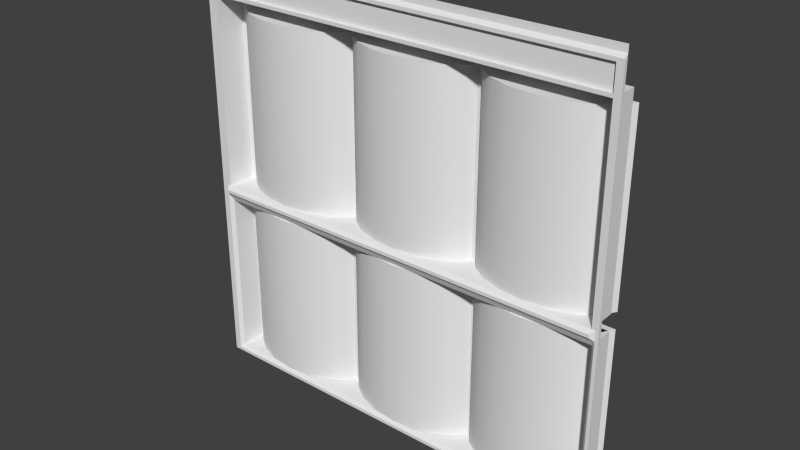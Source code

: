 # Source: maint1_3.blend  (saved by Blender 2.76.0; exported with 4.5.12 LTS)
import bpy
from mathutils import Matrix  # noqa: F401  (used for matrix-valued properties, if any)

bpy.ops.wm.read_factory_settings(use_empty=True)
scene = bpy.context.scene
scene.name = 'Scene'

# ---- collections
col_collection_1 = bpy.data.collections.new('Collection 1'); scene.collection.children.link(col_collection_1)

# ---- materials (node trees are filled in below, after node groups)
mat_maint1_3 = bpy.data.materials.new('maint1_3')
mat_maint1_3.alpha_threshold = 0.0
mat_maint1_3.use_transparent_shadow = False
mat_maint1_3.roughness = 0.5

# ---- material node trees

# ---- world
world_world = bpy.data.worlds.new('World'); scene.world = world_world
world_world.color = (0.05088, 0.05088, 0.05088)
world_world.use_sun_shadow = False
world_world.sun_shadow_jitter_overblur = 0.0
world_world.cycles.sampling_method = 'MANUAL'
world_world.cycles.sample_map_resolution = 256

# ---- meshes
me_maint1_3 = bpy.data.meshes.new('maint1_3')
me_maint1_3.from_pydata([(1.28, 1.28, -1.28), (-1.28, 1.28, 1.28), (1.28, 1.28, 1.28), (1.24, 1.28, 1.28), (-1.28, 1.28, -0.16), (1.28, 1.28, -0.16), (1.28, 1.28, -0.1002), (1.24, 1.28, -0.1002), (-1.28, 1.28, -0.1002), (-1.28, 1.28, -0.1201), (-1.28, 1.28, -0.1401), (1.28, 1.28, -0.1401), (1.28, 1.28, -0.1201), (1.26, 1.28, -1.28), (1.26, 1.28, 1.28), (-1.28, 1.28, -0.1998), (1.28, 1.28, -0.1998), (1.24, 1.28, -0.1998), (1.28, 1.28, 1.2), (-1.28, 1.28, 1.2), (1.28, 1.28, 1.22), (1.28, 1.28, 1.24), (1.24, 1.28, 1.04), (1.26, 1.28, 1.24), (1.28, 1.28, 1.04), (-1.28, 1.28, 1.04), (-1.28, 1.28, 1.22), (-1.22, 1.28, 1.28), (-1.22, 1.28, -0.1002), (-1.22, 1.28, 1.24), (-1.22, 1.28, 1.04), (1.28, 1.28, 1.06), (-1.28, 1.28, 1.06), (-1.24, 1.28, 1.28), (-1.28, 1.28, -1.26), (-1.28, 1.28, -1.24), (-1.22, 1.28, -1.22), (1.24, 1.28, -1.22), (1.28, 1.28, -1.22), (-1.24, 1.28, -1.28), (-1.28, 1.28, -1.22), (1.28, 1.28, -1.26), (1.28, 1.28, -1.24), (1.24, 1.44, -0.1002), (1.24, 1.44, 1.04), (1.24, 1.44, -1.22), (-1.22, 1.44, -1.22), (1.24, 1.44, -0.1998), (-1.22, 1.44, -0.1002), (-1.22, 1.44, -0.1998), (-1.22, 1.44, 1.04), (-1.28, 1.26, -1.26), (-1.28, 1.28, -1.28), (1.26, 1.26, -0.1002), (1.26, 1.26, 1.04), (-1.28, 1.26, -1.22), (-1.28, 1.26, -1.24), (-1.22, 1.28, -1.28), (1.24, 1.28, -1.28), (1.24, 1.26, -0.1002), (1.24, 1.26, 1.04), (-1.28, 1.26, -0.1401), (-1.28, 1.26, -0.16), (1.28, 1.26, -0.1998), (1.28, 1.26, -0.16), (1.24, 1.26, -0.16), (1.26, 1.26, -1.22), (1.26, 1.26, -0.16), (1.28, 1.26, -0.1201), (1.28, 1.26, -0.1002), (1.24, 1.24, -0.1201), (-1.28, 1.26, 1.04), (-1.28, 1.26, -0.1002), (1.28, 1.26, -1.22), (-1.28, 1.26, -0.1201), (1.28, 1.26, -0.1401), (1.24, 1.24, -0.1401), (1.26, 1.26, -0.1401), (1.26, 1.26, -0.1201), (-1.24, 1.26, -1.22), (1.26, 1.26, -0.1998), (1.28, 1.26, 1.04), (-1.28, 1.26, -0.1998), (1.28, 1.26, 1.06), (1.28, 1.26, 1.2), (1.24, 1.26, 1.06), (1.24, 1.26, 1.2), (-1.28, 1.26, 1.22), (-1.28, 1.26, 1.2), (1.26, 1.26, 1.06), (1.26, 1.26, 1.2), (-1.24, 1.26, -1.24), (1.28, 1.26, 1.22), (1.24, 1.26, 1.22), (1.24, 1.28, 1.24), (1.26, 1.26, 1.22), (-1.28, 1.26, 1.06), (-1.28, 1.28, 1.24), (-1.22, 1.26, -1.24), (1.26, 1.26, -1.24), (1.24, 1.26, -1.24), (-1.22, 1.26, -0.16), (-1.22, 1.26, -0.1002), (-1.22, 1.24, -0.1401), (-1.22, 1.24, -0.1201), (-1.22, 1.28, -0.1998), (-1.22, 1.26, 1.2), (-1.22, 1.26, 1.22), (-1.22, 1.26, 1.04), (-1.22, 1.26, 1.06), (-1.24, 1.26, -0.16), (-1.24, 1.26, -0.1002), (-1.24, 1.26, -0.1401), (-1.24, 1.26, -0.1201), (-1.24, 1.26, -0.1998), (-1.24, 1.26, 1.2), (-1.24, 1.26, 1.22), (-1.24, 1.28, 1.24), (-1.24, 1.26, 1.04), (1.28, 1.26, -1.24), (-1.24, 1.26, 1.06), (1.28, 1.26, -1.26), (1.24, 1.26, -1.26), (1.26, 1.26, -1.26), (-1.22, 1.26, -1.26), (-1.24, 1.26, -1.26), (1.24, 1.28, 1.06), (1.24, 1.28, 1.2), (-1.22, 1.28, 1.2), (-1.22, 1.28, 1.06), (0.4226, 1.475, 0.9623), (0.4226, 1.475, -0.1014), (0.4727, 1.393, 0.9623), (0.4727, 1.393, -0.1014), (0.5668, 1.327, 0.9623), (0.5668, 1.327, -0.1014), (0.6935, 1.283, 0.9623), (0.6935, 1.283, -0.1014), (0.8376, 1.268, 0.9623), (0.8376, 1.268, -0.1014), (0.4353, 1.475, -0.1014), (0.4353, 1.475, 0.9623), (0.3853, 1.393, -0.1014), (0.3853, 1.393, 0.9623), (0.2912, 1.327, -0.1014), (0.2912, 1.327, 0.9623), (0.1645, 1.283, -0.1014), (0.1645, 1.283, 0.9623), (0.02034, 1.268, -0.1014), (0.02034, 1.268, 0.9623), (-0.1238, 1.283, -0.1014), (-0.1238, 1.283, 0.9623), (-0.2505, 1.327, -0.1014), (-0.2505, 1.327, 0.9623), (-0.3446, 1.393, -0.1014), (-0.3446, 1.393, 0.9623), (-0.3947, 1.475, -0.1014), (-0.3947, 1.475, 0.9623), (0.9818, 1.283, 0.9623), (0.9818, 1.283, -0.1014), (1.109, 1.327, 0.9623), (1.109, 1.327, -0.1014), (1.203, 1.393, 0.9623), (1.203, 1.393, -0.1014), (1.253, 1.475, 0.9623), (1.253, 1.475, -0.1014), (-1.19, 1.475, 0.9623), (-1.19, 1.475, -0.1014), (-1.139, 1.393, 0.9623), (-1.139, 1.393, -0.1014), (-1.045, 1.327, 0.9623), (-1.045, 1.327, -0.1014), (-0.9187, 1.283, 0.9623), (-0.9187, 1.283, -0.1014), (-0.7745, 1.268, 0.9623), (-0.7745, 1.268, -0.1014), (-0.6304, 1.283, 0.9623), (-0.6304, 1.283, -0.1014), (-0.5036, 1.327, 0.9623), (-0.5036, 1.327, -0.1014), (-0.4096, 1.393, 0.9623), (-0.4096, 1.393, -0.1014), (-0.3595, 1.475, 0.9623), (-0.3595, 1.475, -0.1014), (0.4226, 1.475, -0.1998), (0.4226, 1.475, -1.217), (0.4727, 1.393, -0.1998), (0.4727, 1.393, -1.217), (0.5668, 1.327, -0.1998), (0.5668, 1.327, -1.217), (0.6935, 1.283, -0.1998), (0.6935, 1.283, -1.217), (0.8376, 1.268, -0.1998), (0.8376, 1.268, -1.217), (0.4443, 1.475, -1.217), (0.4443, 1.475, -0.1998), (0.3931, 1.393, -1.217), (0.3931, 1.393, -0.1998), (0.297, 1.327, -1.217), (0.297, 1.327, -0.1998), (0.1676, 1.283, -1.217), (0.1676, 1.283, -0.1998), (0.02034, 1.268, -1.217), (0.02034, 1.268, -0.1998), (-0.1269, 1.283, -1.217), (-0.1269, 1.283, -0.1998), (-0.2564, 1.327, -1.217), (-0.2564, 1.327, -0.1998), (-0.3525, 1.393, -1.217), (-0.3525, 1.393, -0.1998), (-0.4036, 1.475, -1.217), (-0.4036, 1.475, -0.1998), (0.9818, 1.283, -0.1998), (0.9818, 1.283, -1.217), (1.109, 1.327, -0.1998), (1.109, 1.327, -1.217), (1.203, 1.393, -0.1998), (1.203, 1.393, -1.217), (1.253, 1.475, -0.1998), (1.253, 1.475, -1.217), (-1.221, 1.475, -0.1998), (-1.221, 1.475, -1.217), (-1.171, 1.393, -0.1998), (-1.171, 1.393, -1.217), (-1.077, 1.327, -0.1998), (-1.077, 1.327, -1.217), (-0.9498, 1.283, -0.1998), (-0.9498, 1.283, -1.217), (-0.8057, 1.268, -0.1998), (-0.8057, 1.268, -1.217), (-0.6616, 1.283, -0.1998), (-0.6616, 1.283, -1.217), (-0.5348, 1.327, -0.1998), (-0.5348, 1.327, -1.217), (-0.4408, 1.393, -0.1998), (-0.4408, 1.393, -1.217), (-0.3907, 1.475, -0.1998), (-0.3907, 1.475, -1.217), (1.24, 1.28, -1.22), (1.24, 1.28, -1.22), (1.24, 1.28, -1.22), (-1.22, 1.28, -1.22), (-1.22, 1.28, -1.22), (-1.22, 1.28, -1.22), (1.24, 1.28, -0.1998), (1.24, 1.28, -0.1998), (1.24, 1.28, -0.1998), (1.28, 1.28, 1.24), (1.28, 1.28, 1.24), (1.26, 1.28, 1.24), (1.28, 1.26, 1.22), (1.28, 1.26, 1.22), (-1.22, 1.28, 1.24), (-1.24, 1.28, 1.24), (1.24, 1.28, 1.24), (1.24, 1.28, -0.1002), (1.24, 1.26, -0.1002), (1.24, 1.26, -0.1002), (1.24, 1.26, -0.1002), (-1.22, 1.26, -0.1002), (-1.22, 1.26, -0.1002), (-1.22, 1.26, -0.1002), (-1.22, 1.28, -0.1002), (-1.22, 1.26, 1.04), (-1.22, 1.26, 1.04), (-1.22, 1.28, 1.04), (1.24, 1.28, 1.04), (1.24, 1.26, 1.04), (1.24, 1.26, 1.04), (1.24, 1.44, -0.1002), (1.24, 1.44, -0.1002), (1.24, 1.44, 1.04), (1.24, 1.44, 1.04), (1.24, 1.44, -1.22), (1.24, 1.44, -1.22), (-1.22, 1.44, -1.22), (-1.22, 1.44, -1.22), (1.24, 1.44, -0.1998), (1.24, 1.44, -0.1998), (-1.22, 1.44, -0.1002), (-1.22, 1.44, -0.1002), (-1.22, 1.44, -0.1998), (-1.22, 1.44, -0.1998), (-1.22, 1.44, 1.04), (-1.22, 1.44, 1.04), (-1.28, 1.26, -1.26), (-1.28, 1.26, -1.26), (-1.28, 1.28, -1.28), (-1.28, 1.26, -1.22), (-1.28, 1.26, -1.24), (-1.28, 1.26, -0.1401), (-1.28, 1.26, -0.16), (1.28, 1.26, -0.1998), (1.28, 1.26, -0.16), (1.28, 1.26, -0.1201), (1.28, 1.26, -0.1002), (-1.28, 1.26, 1.04), (-1.28, 1.26, -0.1002), (1.26, 1.26, -0.1002), (1.26, 1.26, -0.1002), (-1.28, 1.26, -0.1201), (1.28, 1.26, -0.1401), (1.24, 1.24, -0.1401), (1.24, 1.24, -0.1401), (1.24, 1.24, -0.1201), (1.24, 1.24, -0.1201), (1.26, 1.26, -0.1401), (1.26, 1.26, -0.1201), (1.26, 1.26, -0.16), (1.26, 1.26, -0.16), (1.26, 1.26, -0.16), (1.26, 1.26, -0.1998), (1.28, 1.26, 1.04), (-1.28, 1.26, -0.1998), (1.28, 1.26, -1.22), (1.26, 1.26, -1.22), (1.28, 1.26, 1.06), (1.28, 1.26, 1.2), (1.24, 1.26, 1.06), (1.24, 1.26, 1.06), (1.24, 1.26, 1.2), (1.24, 1.26, 1.2), (-1.28, 1.26, 1.22), (-1.28, 1.26, 1.22), (-1.28, 1.26, 1.2), (-1.24, 1.26, -1.24), (-1.24, 1.26, -1.24), (-1.24, 1.26, -1.22), (-1.28, 1.26, 1.06), (-1.28, 1.28, 1.24), (-1.28, 1.28, 1.24), (1.26, 1.26, 1.22), (1.24, 1.26, 1.22), (1.28, 1.28, -1.28), (1.28, 1.26, -1.26), (1.28, 1.26, -1.26), (-1.22, 1.28, -0.1998), (-1.22, 1.28, -0.1998), (-1.22, 1.28, -0.1998), (-1.24, 1.26, -0.16), (-1.24, 1.26, -0.16), (-1.24, 1.26, -0.16), (1.26, 1.26, -1.24), (1.26, 1.26, -1.24), (-1.22, 1.24, -0.1401), (-1.22, 1.24, -0.1401), (-1.22, 1.24, -0.1201), (-1.22, 1.24, -0.1201), (-1.22, 1.26, 1.2), (-1.22, 1.26, 1.2), (-1.22, 1.26, 1.22), (-1.22, 1.26, 1.06), (-1.22, 1.26, 1.06), (-1.24, 1.26, -0.1002), (-1.24, 1.26, -0.1002), (-1.24, 1.26, 1.22), (1.28, 1.26, -1.24), (-1.24, 1.26, -0.1998), (-1.24, 1.26, -0.1201), (-1.24, 1.26, -0.1401), (-1.24, 1.26, -1.26), (-1.22, 1.26, -1.26), (-1.22, 1.26, -1.24), (1.24, 1.26, -1.26), (1.24, 1.26, -1.24), (1.26, 1.26, -1.26), (1.24, 1.28, 1.06), (1.24, 1.28, 1.06), (1.24, 1.28, 1.2), (1.24, 1.28, 1.2), (-1.22, 1.28, 1.2), (-1.22, 1.28, 1.2), (-1.22, 1.28, 1.06), (-1.22, 1.28, 1.06), (-1.19, 1.475, 0.9623), (-1.139, 1.393, 0.9623), (0.4226, 1.475, 0.9623), (0.4727, 1.393, 0.9623), (0.4727, 1.393, -0.1014), (0.4226, 1.475, -0.1014), (0.5668, 1.327, 0.9623), (0.5668, 1.327, -0.1014), (0.6935, 1.283, 0.9623), (0.6935, 1.283, -0.1014), (0.8376, 1.268, 0.9623), (0.8376, 1.268, -0.1014), (0.4353, 1.475, -0.1014), (0.3853, 1.393, -0.1014), (0.3853, 1.393, 0.9623), (0.4353, 1.475, 0.9623), (0.2912, 1.327, -0.1014), (0.2912, 1.327, 0.9623), (0.1645, 1.283, -0.1014), (0.1645, 1.283, 0.9623), (0.02034, 1.268, -0.1014), (0.02034, 1.268, 0.9623), (-0.1238, 1.283, -0.1014), (-0.1238, 1.283, 0.9623), (-0.2505, 1.327, -0.1014), (-0.2505, 1.327, 0.9623), (-0.3446, 1.393, -0.1014), (-0.3446, 1.393, 0.9623), (-0.3947, 1.475, -0.1014), (-0.3947, 1.475, 0.9623), (0.9818, 1.283, 0.9623), (1.109, 1.327, 0.9623), (0.9818, 1.283, -0.1014), (1.109, 1.327, -0.1014), (1.203, 1.393, 0.9623), (1.203, 1.393, -0.1014), (1.253, 1.475, 0.9623), (1.253, 1.475, -0.1014), (-1.139, 1.393, -0.1014), (-1.19, 1.475, -0.1014), (-1.045, 1.327, 0.9623), (-1.045, 1.327, -0.1014), (-0.9187, 1.283, 0.9623), (-0.9187, 1.283, -0.1014), (-0.7745, 1.268, 0.9623), (-0.7745, 1.268, -0.1014), (-0.6304, 1.283, 0.9623), (-0.5036, 1.327, 0.9623), (-0.6304, 1.283, -0.1014), (-0.5036, 1.327, -0.1014), (-0.4096, 1.393, 0.9623), (-0.4096, 1.393, -0.1014), (-0.3595, 1.475, 0.9623), (-0.3595, 1.475, -0.1014), (-1.221, 1.475, -0.1998), (-1.171, 1.393, -0.1998), (0.4226, 1.475, -0.1998), (0.4727, 1.393, -0.1998), (0.4727, 1.393, -1.217), (0.4226, 1.475, -1.217), (0.5668, 1.327, -0.1998), (0.5668, 1.327, -1.217), (0.6935, 1.283, -0.1998), (0.6935, 1.283, -1.217), (0.8376, 1.268, -0.1998), (0.8376, 1.268, -1.217), (0.4443, 1.475, -1.217), (0.3931, 1.393, -1.217), (0.3931, 1.393, -0.1998), (0.4443, 1.475, -0.1998), (0.297, 1.327, -1.217), (0.297, 1.327, -0.1998), (0.1676, 1.283, -1.217), (0.1676, 1.283, -0.1998), (0.02034, 1.268, -1.217), (0.02034, 1.268, -0.1998), (-0.1269, 1.283, -1.217), (-0.1269, 1.283, -0.1998), (-0.2564, 1.327, -1.217), (-0.2564, 1.327, -0.1998), (-0.3525, 1.393, -1.217), (-0.3525, 1.393, -0.1998), (-0.4036, 1.475, -1.217), (-0.4036, 1.475, -0.1998), (0.9818, 1.283, -0.1998), (1.109, 1.327, -0.1998), (0.9818, 1.283, -1.217), (1.109, 1.327, -1.217), (1.203, 1.393, -0.1998), (1.203, 1.393, -1.217), (1.253, 1.475, -0.1998), (1.253, 1.475, -1.217), (-1.171, 1.393, -1.217), (-1.221, 1.475, -1.217), (-1.077, 1.327, -0.1998), (-1.077, 1.327, -1.217), (-0.9498, 1.283, -0.1998), (-0.9498, 1.283, -1.217), (-0.8057, 1.268, -0.1998), (-0.8057, 1.268, -1.217), (-0.6616, 1.283, -0.1998), (-0.5348, 1.327, -0.1998), (-0.6616, 1.283, -1.217), (-0.5348, 1.327, -1.217), (-0.4408, 1.393, -0.1998), (-0.4408, 1.393, -1.217), (-0.3907, 1.475, -0.1998), (-0.3907, 1.475, -1.217)], [], [(249, 248, 2, 14), (252, 254, 3, 27), (241, 238, 273, 275), (245, 338, 281, 278), (34, 287, 285), (357, 336, 339), (105, 36, 276, 282), (254, 249, 14, 3), (35, 34, 285, 289), (20, 247, 250), (38, 16, 292, 314), (253, 252, 27, 33), (12, 6, 295, 294), (327, 325, 243), (18, 20, 250, 317), (364, 343, 240), (4, 15, 313, 291), (6, 24, 312, 295), (329, 26, 322), (7, 262, 259, 256), (0, 41, 334), (16, 5, 293, 292), (65, 17, 308), (32, 25, 296, 328), (10, 4, 291, 290), (26, 19, 324, 322), (330, 253, 33, 1), (11, 12, 294, 301), (41, 42, 356, 334), (266, 255, 257, 267), (5, 11, 301, 293), (15, 40, 288, 313), (31, 18, 317, 316), (9, 10, 290, 300), (8, 9, 300, 297), (28, 30, 263, 260), (19, 32, 328, 324), (40, 35, 289, 288), (265, 22, 60, 264), (42, 38, 314, 356), (46, 274, 277, 49), (279, 269, 271, 283), (262, 7, 270, 280), (22, 265, 284, 272), (25, 8, 297, 296), (24, 31, 316, 312), (30, 28, 48, 50), (239, 244, 47, 45), (255, 266, 44, 43), (298, 69, 81, 54), (337, 17, 65, 101), (80, 63, 64, 309), (346, 304, 258, 261), (78, 68, 69, 298), (309, 64, 75, 77), (77, 75, 68, 78), (101, 65, 302, 344), (345, 303, 305, 347), (76, 306, 307, 70), (310, 306, 76), (70, 307, 299), (246, 311, 67), (37, 66, 311, 246), (315, 73, 63, 80), (318, 89, 90, 320), (89, 83, 84, 90), (320, 90, 95, 332), (93, 331, 23, 94), (353, 102, 108, 118), (348, 320, 332, 107), (350, 93, 94, 29), (59, 298, 54, 268), (90, 84, 251, 95), (331, 92, 21, 23), (355, 350, 29, 117), (115, 348, 107, 116), (120, 351, 348, 115), (327, 243, 336, 357), (359, 103, 104, 358), (340, 101, 344), (346, 261, 354), (337, 101, 340), (118, 108, 351, 120), (54, 81, 83, 89), (108, 268, 318, 351), (268, 54, 89, 318), (13, 333, 335, 365), (82, 114, 341, 62), (361, 363, 100, 98), (74, 113, 353, 72), (57, 58, 122, 124), (62, 341, 112, 61), (125, 361, 98, 326), (61, 112, 113, 74), (39, 57, 124, 360), (286, 125, 326, 56), (55, 79, 114, 82), (52, 39, 360, 51), (96, 120, 115, 88), (342, 66, 37), (88, 115, 116, 323), (99, 119, 73, 315), (87, 355, 117, 97), (362, 364, 240, 242), (72, 353, 118, 71), (91, 362, 242), (56, 326, 79, 55), (71, 118, 120, 96), (123, 121, 119, 99), (58, 13, 365, 122), (363, 123, 99, 100), (372, 366, 368, 370), (321, 349, 371, 369), (319, 86, 127, 367), (106, 352, 373, 128), (109, 85, 126, 129), (358, 104, 111), (359, 110, 103), (258, 304, 53), (65, 308, 302), (412, 375, 374, 167), (378, 377, 376, 131), (381, 380, 377, 378), (383, 382, 380, 381), (385, 384, 382, 383), (386, 389, 388, 387), (387, 388, 391, 390), (390, 391, 393, 392), (392, 393, 395, 394), (394, 395, 397, 396), (396, 397, 399, 398), (398, 399, 401, 400), (400, 401, 403, 402), (406, 404, 384, 385), (156, 140, 142, 144, 146, 148, 150, 152, 154), (407, 405, 404, 406), (141, 157, 155, 153, 151, 149, 147, 145, 143), (409, 408, 405, 407), (379, 411, 163, 161, 159, 139, 137, 135, 133), (165, 410, 408, 409), (164, 130, 132, 134, 136, 138, 158, 160, 162), (415, 414, 375, 412), (417, 416, 414, 415), (419, 418, 416, 417), (422, 420, 418, 419), (423, 421, 420, 422), (425, 424, 421, 423), (413, 427, 181, 179, 177, 175, 173, 171, 169), (183, 426, 424, 425), (182, 166, 168, 170, 172, 174, 176, 178, 180), (466, 429, 428, 221), (432, 431, 430, 185), (435, 434, 431, 432), (437, 436, 434, 435), (439, 438, 436, 437), (440, 443, 442, 441), (441, 442, 445, 444), (444, 445, 447, 446), (446, 447, 449, 448), (448, 449, 451, 450), (450, 451, 453, 452), (452, 453, 455, 454), (454, 455, 457, 456), (460, 458, 438, 439), (210, 194, 196, 198, 200, 202, 204, 206, 208), (461, 459, 458, 460), (195, 211, 209, 207, 205, 203, 201, 199, 197), (463, 462, 459, 461), (433, 465, 217, 215, 213, 193, 191, 189, 187), (219, 464, 462, 463), (218, 184, 186, 188, 190, 192, 212, 214, 216), (469, 468, 429, 466), (471, 470, 468, 469), (473, 472, 470, 471), (476, 474, 472, 473), (477, 475, 474, 476), (479, 478, 475, 477), (467, 481, 235, 233, 231, 229, 227, 225, 223), (237, 480, 478, 479), (236, 220, 222, 224, 226, 228, 230, 232, 234)])
me_maint1_3.polygons.foreach_set('use_smooth', [0, 0, 0, 0, 0, 0, 0, 0, 0, 0, 0, 0, 0, 0, 0, 0, 0, 0, 0, 0, 0, 0, 0, 0, 0, 0, 0, 0, 0, 0, 0, 0, 0, 0, 0, 0, 0, 0, 0, 0, 0, 0, 0, 0, 0, 0, 0, 0, 0, 0, 0, 0, 0, 0, 0, 0, 0, 0, 0, 0, 0, 0, 0, 0, 0, 0, 0, 0, 0, 0, 0, 0, 0, 0, 0, 0, 0, 0, 0, 0, 0, 0, 0, 0, 0, 0, 0, 0, 0, 0, 0, 0, 0, 0, 0, 0, 0, 0, 0, 0, 0, 0, 0, 0, 0, 0, 0, 0, 0, 0, 0, 0, 0, 0, 0, 0, 0, 0, 0, 0, 1, 1, 1, 1, 1, 1, 1, 1, 1, 1, 1, 1, 1, 1, 0, 1, 0, 1, 0, 1, 0, 1, 1, 1, 1, 1, 1, 0, 1, 0, 1, 1, 1, 1, 1, 1, 1, 1, 1, 1, 1, 1, 1, 1, 0, 1, 0, 1, 0, 1, 0, 1, 1, 1, 1, 1, 1, 0, 1, 0])
_uv = me_maint1_3.uv_layers.new(name='UVMap')
_uv.uv.foreach_set('vector', [0.9922, 0.9844, 1.0, 0.9844, 1.0, 1.0, 0.9922, 1.0, 0.02344, 0.9844, 0.9844, 0.9844, 0.9844, 1.0, 0.02344, 1.0, 0.4834, 0.4542, 0.5459, 0.4542, 0.5459, 0.4542, 0.4834, 0.4542, 0.5584, 0.4302, 0.4827, 0.4302, 0.4827, 0.4302, 0.5584, 0.4302, 0.0, 0.0, 0.0, 0.0, 0.0, 0.0, 0.1884, 0.4577, 0.1884, 0.4561, 0.1916, 0.4577, 0.4827, 0.4302, 0.4827, 0.4254, 0.4827, 0.4254, 0.4827, 0.4302, 0.9844, 0.9844, 0.9922, 0.9844, 0.9922, 1.0, 0.9844, 1.0, 0.0, 0.0, 0.0, 0.0, 0.0, 0.0, 0.0, 0.0, 0.0, 0.0, 0.0, 0.0, 0.0, 0.0, 0.0, 0.0, 0.0, 0.0, 0.0, 0.0, 0.0, 0.0, 0.01563, 0.9844, 0.02344, 0.9844, 0.02344, 1.0, 0.01563, 1.0, 0.0, 0.0, 0.0, 0.0, 0.0, 0.0, 0.0, 0.0, 0.1057, 0.4577, 0.1041, 0.4577, 0.1057, 0.4561, 0.0, 0.0, 0.0, 0.0, 0.0, 0.0, 0.0, 0.0, 0.9844, 0.01564, 0.9922, 0.01564, 0.9844, 0.02347, 0.0, 0.0, 0.0, 0.0, 0.0, 0.0, 0.0, 0.0, 0.0, 0.0, 0.0, 0.0, 0.0, 0.0, 0.0, 0.0, 0.0, 0.0, 0.0, 0.0, 0.0, 0.0, 0.5459, 0.4585, 0.4834, 0.4585, 0.4834, 0.4585, 0.5459, 0.4585, 0.0, 0.0, 0.0, 0.0, 0.0, 0.0, 0.0, 0.0, 0.0, 0.0, 0.0, 0.0, 0.0, 0.0, 0.9783, 0.4353, 0.9783, 0.4243, 0.9838, 0.4353, 0.0, 0.0, 0.0, 0.0, 0.0, 0.0, 0.0, 0.0, 0.0, 0.0, 0.0, 0.0, 0.0, 0.0, 0.0, 0.0, 0.0, 0.0, 0.0, 0.0, 0.0, 0.0, 0.0, 0.0, 0.0, 0.9844, 0.01563, 0.9844, 0.01563, 1.0, 0.0, 1.0, 0.0, 0.0, 0.0, 0.0, 0.0, 0.0, 0.0, 0.0, 0.0, 0.0, 0.0, 0.0, 0.0, 0.0, 0.0, 0.0, 0.5584, 0.4359, 0.5584, 0.4306, 0.5584, 0.4306, 0.5584, 0.4359, 0.0, 0.0, 0.0, 0.0, 0.0, 0.0, 0.0, 0.0, 0.0, 0.0, 0.0, 0.0, 0.0, 0.0, 0.0, 0.0, 0.0, 0.0, 0.0, 0.0, 0.0, 0.0, 0.0, 0.0, 0.0, 0.0, 0.0, 0.0, 0.0, 0.0, 0.0, 0.0, 0.0, 0.0, 0.0, 0.0, 0.0, 0.0, 0.0, 0.0, 0.4827, 0.4306, 0.4827, 0.4359, 0.4827, 0.4359, 0.4827, 0.4306, 0.0, 0.0, 0.0, 0.0, 0.0, 0.0, 0.0, 0.0, 0.0, 0.0, 0.0, 0.0, 0.0, 0.0, 0.0, 0.0, 0.4827, 0.4359, 0.5584, 0.4359, 0.5584, 0.4359, 0.4827, 0.4359, 0.0, 0.0, 0.0, 0.0, 0.0, 0.0, 0.0, 0.0, 0.6354, 0.4256, 0.6582, 0.4256, 0.6582, 0.435, 0.6354, 0.435, 0.5031, 0.8807, 0.5341, 0.8807, 0.5341, 0.895, 0.5031, 0.895, 0.4834, 0.4585, 0.5459, 0.4585, 0.5459, 0.4585, 0.4834, 0.4585, 0.5584, 0.4359, 0.4827, 0.4359, 0.4827, 0.4359, 0.5584, 0.4359, 0.0, 0.0, 0.0, 0.0, 0.0, 0.0, 0.0, 0.0, 0.0, 0.0, 0.0, 0.0, 0.0, 0.0, 0.0, 0.0, 0.4827, 0.4359, 0.4827, 0.4306, 0.4827, 0.4306, 0.4827, 0.4359, 0.5584, 0.4254, 0.5584, 0.4302, 0.5584, 0.4302, 0.5584, 0.4254, 0.5584, 0.4306, 0.5584, 0.4359, 0.5584, 0.4359, 0.5584, 0.4306, 0.9922, 0.4609, 1.0, 0.4609, 1.0, 0.9062, 0.9922, 0.9062, 0.02344, 0.422, 0.9844, 0.422, 0.9844, 0.4375, 0.02344, 0.4375, 0.9922, 0.422, 1.0, 0.422, 1.0, 0.4375, 0.9922, 0.4375, 0.02344, 0.4531, 0.9844, 0.4531, 0.9844, 0.4609, 0.02344, 0.4609, 0.9922, 0.4531, 1.0, 0.4531, 1.0, 0.4609, 0.9922, 0.4609, 0.9922, 0.4375, 1.0, 0.4375, 1.0, 0.4453, 0.9922, 0.4453, 0.9922, 0.4453, 1.0, 0.4453, 1.0, 0.4531, 0.9922, 0.4531, 0.02344, 0.4375, 0.9844, 0.4375, 0.9844, 0.4453, 0.02344, 0.4453, 0.02344, 0.4453, 0.9844, 0.4453, 0.9844, 0.4531, 0.02344, 0.4531, 0.9844, 0.4453, 0.9922, 0.4453, 0.9922, 0.4531, 0.9844, 0.4531, 0.9922, 0.4375, 0.9922, 0.4453, 0.9844, 0.4453, 0.9844, 0.4531, 0.9922, 0.4531, 0.9922, 0.4609, 0.9844, 0.422, 0.9922, 0.422, 0.9922, 0.4375, 0.9844, 0.02347, 0.9922, 0.02347, 0.9922, 0.422, 0.9844, 0.422, 0.9922, 0.02347, 1.0, 0.02347, 1.0, 0.422, 0.9922, 0.422, 0.9844, 0.914, 0.9922, 0.914, 0.9922, 0.9687, 0.9844, 0.9687, 0.9922, 0.914, 1.0, 0.914, 1.0, 0.9687, 0.9922, 0.9687, 0.9844, 0.9687, 0.9922, 0.9687, 0.9922, 0.9765, 0.9844, 0.9765, 0.9844, 0.9765, 0.9922, 0.9765, 0.9922, 0.9844, 0.9844, 0.9844, 0.01563, 0.4609, 0.02344, 0.4609, 0.02344, 0.9062, 0.01563, 0.9062, 0.02344, 0.9687, 0.9844, 0.9687, 0.9844, 0.9765, 0.02344, 0.9765, 0.02344, 0.9765, 0.9844, 0.9765, 0.9844, 0.9844, 0.02344, 0.9844, 0.9844, 0.4609, 0.9922, 0.4609, 0.9922, 0.9062, 0.9844, 0.9062, 0.9922, 0.9687, 1.0, 0.9687, 1.0, 0.9765, 0.9922, 0.9765, 0.9922, 0.9765, 1.0, 0.9765, 1.0, 0.9844, 0.9922, 0.9844, 0.01563, 0.9765, 0.02344, 0.9765, 0.02344, 0.9844, 0.01563, 0.9844, 0.01563, 0.9687, 0.02344, 0.9687, 0.02344, 0.9765, 0.01563, 0.9765, 0.01563, 0.914, 0.02344, 0.914, 0.02344, 0.9687, 0.01563, 0.9687, 0.1057, 0.4577, 0.1057, 0.4561, 0.1884, 0.4561, 0.1884, 0.4577, 0.01563, 0.4453, 0.02344, 0.4453, 0.02344, 0.4531, 0.01563, 0.4531, 0.01563, 0.4375, 0.02344, 0.4375, 0.02344, 0.4453, 0.02344, 0.4531, 0.02344, 0.4609, 0.01563, 0.4609, 0.02344, 0.422, 0.02344, 0.4375, 0.01563, 0.4375, 0.01563, 0.9062, 0.02344, 0.9062, 0.02344, 0.914, 0.01563, 0.914, 0.9922, 0.9062, 1.0, 0.9062, 1.0, 0.914, 0.9922, 0.914, 0.02344, 0.9062, 0.9844, 0.9062, 0.9844, 0.914, 0.02344, 0.914, 0.9844, 0.9062, 0.9922, 0.9062, 0.9922, 0.914, 0.9844, 0.914, 0.9922, 0.0, 1.0, 0.0, 1.0, 0.007822, 0.9922, 0.007822, 0.0, 0.422, 0.01563, 0.422, 0.01563, 0.4375, 0.0, 0.4375, 0.02344, 0.007822, 0.9844, 0.007822, 0.9844, 0.01564, 0.02344, 0.01564, 0.0, 0.4531, 0.01563, 0.4531, 0.01563, 0.4609, 0.0, 0.4609, 0.02344, 4.547e-12, 0.9844, 0.0, 0.9844, 0.007822, 0.02344, 0.007822, 0.0, 0.4375, 0.01563, 0.4375, 0.01563, 0.4453, 0.0, 0.4453, 0.01563, 0.007822, 0.02344, 0.007822, 0.02344, 0.01564, 0.01563, 0.01564, 0.0, 0.4453, 0.01563, 0.4453, 0.01563, 0.4531, 0.0, 0.4531, 0.01563, 3.032e-12, 0.02344, 4.547e-12, 0.02344, 0.007822, 0.01563, 0.007822, 0.0, 0.007822, 0.01563, 0.007822, 0.01563, 0.01564, 0.0, 0.01564, 0.0, 0.02347, 0.01563, 0.02347, 0.01563, 0.422, 0.0, 0.422, 0.0, 0.0, 0.01563, 3.032e-12, 0.01563, 0.007822, 0.0, 0.007822, 0.0, 0.914, 0.01563, 0.914, 0.01563, 0.9687, 0.0, 0.9687, 0.9922, 0.01564, 0.9922, 0.02347, 0.9844, 0.02347, 0.0, 0.9687, 0.01563, 0.9687, 0.01563, 0.9765, 0.0, 0.9765, 0.9922, 0.01564, 1.0, 0.01564, 1.0, 0.02347, 0.9922, 0.02347, 0.0, 0.9765, 0.01563, 0.9765, 0.01563, 0.9844, 0.0, 0.9844, 0.02344, 0.01564, 0.9844, 0.01564, 0.9844, 0.02347, 0.02344, 0.02347, 0.0, 0.4609, 0.01563, 0.4609, 0.01563, 0.9062, 0.0, 0.9062, 0.01563, 0.01564, 0.02344, 0.01564, 0.02344, 0.02347, 0.0, 0.01564, 0.01563, 0.01564, 0.01563, 0.02347, 0.0, 0.02347, 0.0, 0.9062, 0.01563, 0.9062, 0.01563, 0.914, 0.0, 0.914, 0.9922, 0.007822, 1.0, 0.007822, 1.0, 0.01564, 0.9922, 0.01564, 0.9844, 0.0, 0.9922, 0.0, 0.9922, 0.007822, 0.9844, 0.007822, 0.9844, 0.007822, 0.9922, 0.007822, 0.9922, 0.01564, 0.9844, 0.01564, 0.02344, 0.914, 0.9844, 0.914, 0.9844, 0.9687, 0.02344, 0.9687, 0.9844, 0.9687, 0.02344, 0.9687, 0.02344, 0.9687, 0.9844, 0.9687, 0.9844, 0.914, 0.9844, 0.9687, 0.9844, 0.9687, 0.9844, 0.914, 0.02344, 0.9687, 0.02344, 0.914, 0.02344, 0.914, 0.02344, 0.9687, 0.02344, 0.914, 0.9844, 0.914, 0.9844, 0.914, 0.02344, 0.914, 0.01563, 0.4531, 0.02344, 0.4531, 0.01563, 0.4609, 0.01563, 0.4453, 0.01563, 0.4375, 0.02344, 0.4453, 0.9844, 0.4609, 0.9844, 0.4531, 0.9922, 0.4609, 0.9844, 0.4375, 0.9922, 0.4375, 0.9844, 0.4453, 0.04209, 0.462, 0.04209, 0.8744, 0.02277, 0.8744, 0.02277, 0.462, 0.6827, 0.462, 0.6827, 0.8744, 0.6633, 0.8744, 0.6633, 0.462, 0.719, 0.462, 0.719, 0.8744, 0.6827, 0.8744, 0.6827, 0.462, 0.7679, 0.462, 0.7679, 0.8744, 0.719, 0.8744, 0.719, 0.462, 0.8235, 0.462, 0.8235, 0.8744, 0.7679, 0.8744, 0.7679, 0.462, 0.6685, 0.462, 0.6685, 0.8744, 0.6491, 0.8744, 0.6491, 0.462, 0.6491, 0.462, 0.6491, 0.8744, 0.6128, 0.8744, 0.6128, 0.462, 0.6128, 0.462, 0.6128, 0.8744, 0.5639, 0.8744, 0.5639, 0.462, 0.5639, 0.462, 0.5639, 0.8744, 0.5083, 0.8744, 0.5083, 0.462, 0.5083, 0.462, 0.5083, 0.8744, 0.4527, 0.8744, 0.4527, 0.462, 0.4527, 0.462, 0.4527, 0.8744, 0.4037, 0.8744, 0.4037, 0.462, 0.4037, 0.462, 0.4037, 0.8744, 0.3674, 0.8744, 0.3674, 0.462, 0.3674, 0.462, 0.3674, 0.8744, 0.3481, 0.8744, 0.3481, 0.462, 0.8792, 0.462, 0.8792, 0.8744, 0.8235, 0.8744, 0.8235, 0.462, 0.3481, 0.462, 0.6685, 0.462, 0.6491, 0.462, 0.6128, 0.462, 0.5639, 0.462, 0.5083, 0.462, 0.4527, 0.462, 0.4037, 0.462, 0.3674, 0.462, 0.9281, 0.462, 0.9281, 0.8744, 0.8792, 0.8744, 0.8792, 0.462, 0.6685, 0.8744, 0.3481, 0.8744, 0.3674, 0.8744, 0.4037, 0.8744, 0.4527, 0.8744, 0.5083, 0.8744, 0.5639, 0.8744, 0.6128, 0.8744, 0.6491, 0.8744, 0.9644, 0.462, 0.9644, 0.8744, 0.9281, 0.8744, 0.9281, 0.462, 0.6633, 0.462, 0.9837, 0.462, 0.9644, 0.462, 0.9281, 0.462, 0.8792, 0.462, 0.8235, 0.462, 0.7679, 0.462, 0.719, 0.462, 0.6827, 0.462, 0.9837, 0.462, 0.9837, 0.8744, 0.9644, 0.8744, 0.9644, 0.462, 0.9837, 0.8744, 0.6633, 0.8744, 0.6827, 0.8744, 0.719, 0.8744, 0.7679, 0.8744, 0.8235, 0.8744, 0.8792, 0.8744, 0.9281, 0.8744, 0.9644, 0.8744, 0.0784, 0.462, 0.0784, 0.8744, 0.04209, 0.8744, 0.04209, 0.462, 0.1273, 0.462, 0.1273, 0.8744, 0.0784, 0.8744, 0.0784, 0.462, 0.1829, 0.462, 0.1829, 0.8744, 0.1273, 0.8744, 0.1273, 0.462, 0.2386, 0.462, 0.2386, 0.8744, 0.1829, 0.8744, 0.1829, 0.462, 0.2875, 0.462, 0.2875, 0.8744, 0.2386, 0.8744, 0.2386, 0.462, 0.3238, 0.462, 0.3238, 0.8744, 0.2875, 0.8744, 0.2875, 0.462, 0.02277, 0.462, 0.3431, 0.462, 0.3238, 0.462, 0.2875, 0.462, 0.2386, 0.462, 0.1829, 0.462, 0.1273, 0.462, 0.0784, 0.462, 0.04209, 0.462, 0.3431, 0.462, 0.3431, 0.8744, 0.3238, 0.8744, 0.3238, 0.462, 0.3431, 0.8744, 0.02277, 0.8744, 0.04209, 0.8744, 0.0784, 0.8744, 0.1273, 0.8744, 0.1829, 0.8744, 0.2386, 0.8744, 0.2875, 0.8744, 0.3238, 0.8744, 0.04753, 0.02819, 0.04753, 0.4184, 0.02946, 0.4184, 0.02946, 0.02819, 0.6783, 0.02546, 0.6783, 0.4198, 0.6589, 0.4198, 0.6589, 0.02546, 0.7146, 0.02546, 0.7146, 0.4198, 0.6783, 0.4198, 0.6783, 0.02546, 0.7635, 0.02546, 0.7635, 0.4198, 0.7146, 0.4198, 0.7146, 0.02546, 0.8191, 0.02546, 0.8191, 0.4198, 0.7635, 0.4198, 0.7635, 0.02546, 0.6574, 0.0268, 0.6574, 0.4209, 0.638, 0.4209, 0.638, 0.0268, 0.638, 0.0268, 0.638, 0.4209, 0.6017, 0.4209, 0.6017, 0.0268, 0.6017, 0.0268, 0.6017, 0.4209, 0.5528, 0.4209, 0.5528, 0.0268, 0.5528, 0.0268, 0.5528, 0.4209, 0.4972, 0.4209, 0.4972, 0.0268, 0.4972, 0.0268, 0.4972, 0.4209, 0.4415, 0.4209, 0.4415, 0.0268, 0.4415, 0.0268, 0.4415, 0.4209, 0.3926, 0.4209, 0.3926, 0.0268, 0.3926, 0.0268, 0.3926, 0.4209, 0.3563, 0.4209, 0.3563, 0.0268, 0.3563, 0.0268, 0.3563, 0.4209, 0.337, 0.4209, 0.337, 0.0268, 0.8747, 0.02546, 0.8747, 0.4198, 0.8191, 0.4198, 0.8191, 0.02546, 0.337, 0.0268, 0.6574, 0.0268, 0.638, 0.0268, 0.6017, 0.0268, 0.5528, 0.0268, 0.4972, 0.0268, 0.4415, 0.0268, 0.3926, 0.0268, 0.3563, 0.0268, 0.9237, 0.02546, 0.9237, 0.4198, 0.8747, 0.4198, 0.8747, 0.02546, 0.6574, 0.4209, 0.337, 0.4209, 0.3563, 0.4209, 0.3926, 0.4209, 0.4415, 0.4209, 0.4972, 0.4209, 0.5528, 0.4209, 0.6017, 0.4209, 0.638, 0.4209, 0.96, 0.02546, 0.96, 0.4198, 0.9237, 0.4198, 0.9237, 0.02546, 0.6589, 0.02546, 0.9793, 0.02546, 0.96, 0.02546, 0.9237, 0.02546, 0.8747, 0.02546, 0.8191, 0.02546, 0.7635, 0.02546, 0.7146, 0.02546, 0.6783, 0.02546, 0.9793, 0.02546, 0.9793, 0.4198, 0.96, 0.4198, 0.96, 0.02546, 0.9837, 0.4198, 0.6633, 0.4198, 0.6827, 0.4198, 0.719, 0.4198, 0.7679, 0.4198, 0.8235, 0.4198, 0.8792, 0.4198, 0.9281, 0.4198, 0.9644, 0.4198, 0.08148, 0.02819, 0.08148, 0.4184, 0.04753, 0.4184, 0.04753, 0.02819, 0.1272, 0.02819, 0.1272, 0.4184, 0.08148, 0.4184, 0.08148, 0.02819, 0.1792, 0.02819, 0.1792, 0.4184, 0.1272, 0.4184, 0.1272, 0.02819, 0.2313, 0.02819, 0.2313, 0.4184, 0.1792, 0.4184, 0.1792, 0.02819, 0.277, 0.02819, 0.277, 0.4184, 0.2313, 0.4184, 0.2313, 0.02819, 0.311, 0.02819, 0.311, 0.4184, 0.277, 0.4184, 0.277, 0.02819, 0.02946, 0.02819, 0.329, 0.02819, 0.311, 0.02819, 0.277, 0.02819, 0.2313, 0.02819, 0.1792, 0.02819, 0.1272, 0.02819, 0.08148, 0.02819, 0.04753, 0.02819, 0.329, 0.02819, 0.329, 0.4184, 0.311, 0.4184, 0.311, 0.02819, 0.329, 0.4184, 0.02946, 0.4184, 0.04753, 0.4184, 0.08148, 0.4184, 0.1272, 0.4184, 0.1792, 0.4184, 0.2313, 0.4184, 0.277, 0.4184, 0.311, 0.4184])
_ca = me_maint1_3.color_attributes.new('Col', 'BYTE_COLOR', 'CORNER')
_ca.data.foreach_set('color', [0.1046, 0.0, 0.0, 1.0, 0.1046, 0.0, 0.0, 1.0, 0.1046, 0.0, 0.0, 1.0, 0.1046, 0.0, 0.0, 1.0, 0.1046, 0.0, 0.0, 1.0, 0.1046, 0.0, 0.0, 1.0, 0.1046, 0.0, 0.0, 1.0, 0.1046, 0.0, 0.0, 1.0, 0.1046, 0.0, 0.0, 1.0, 0.1046, 0.0, 0.0, 1.0, 0.1046, 0.0, 0.0, 1.0, 0.1046, 0.0, 0.0, 1.0, 0.1046, 0.0, 0.0, 1.0, 0.1046, 0.0, 0.0, 1.0, 0.1046, 0.0, 0.0, 1.0, 0.1046, 0.0, 0.0, 1.0, 0.1046, 0.0, 0.0, 1.0, 0.1046, 0.0, 0.0, 1.0, 0.1046, 0.0, 0.0, 1.0, 0.1046, 0.0, 0.0, 1.0, 0.1046, 0.0, 0.0, 1.0, 0.1046, 0.0, 0.0, 1.0, 0.1046, 0.0, 0.0, 1.0, 0.1046, 0.0, 0.0, 1.0, 0.1046, 0.0, 0.0, 1.0, 0.1046, 0.0, 0.0, 1.0, 0.1046, 0.0, 0.0, 1.0, 0.1046, 0.0, 0.0, 1.0, 0.1046, 0.0, 0.0, 1.0, 0.1046, 0.0, 0.0, 1.0, 0.1046, 0.0, 0.0, 1.0, 0.1046, 0.0, 0.0, 1.0, 0.1046, 0.0, 0.0, 1.0, 0.1046, 0.0, 0.0, 1.0, 0.1046, 0.0, 0.0, 1.0, 0.1046, 0.0, 0.0, 1.0, 0.1046, 0.0, 0.0, 1.0, 0.1046, 0.0, 0.0, 1.0, 0.1046, 0.0, 0.0, 1.0, 0.1046, 0.0, 0.0, 1.0, 0.1046, 0.0, 0.0, 1.0, 0.1046, 0.0, 0.0, 1.0, 0.1046, 0.0, 0.0, 1.0, 0.1046, 0.0, 0.0, 1.0, 0.1046, 0.0, 0.0, 1.0, 0.1046, 0.0, 0.0, 1.0, 0.1046, 0.0, 0.0, 1.0, 0.1046, 0.0, 0.0, 1.0, 0.1046, 0.0, 0.0, 1.0, 0.1046, 0.0, 0.0, 1.0, 0.1046, 0.0, 0.0, 1.0, 0.1046, 0.0, 0.0, 1.0, 0.1046, 0.0, 0.0, 1.0, 0.1046, 0.0, 0.0, 1.0, 0.1046, 0.0, 0.0, 1.0, 0.1046, 0.0, 0.0, 1.0, 0.1046, 0.0, 0.0, 1.0, 0.1046, 0.0, 0.0, 1.0, 0.1046, 0.0, 0.0, 1.0, 0.1046, 0.0, 0.0, 1.0, 0.1046, 0.0, 0.0, 1.0, 0.1046, 0.0, 0.0, 1.0, 0.1046, 0.0, 0.0, 1.0, 0.1046, 0.0, 0.0, 1.0, 0.1046, 0.0, 0.0, 1.0, 0.1046, 0.0, 0.0, 1.0, 0.1046, 0.0, 0.0, 1.0, 0.1046, 0.0, 0.0, 1.0, 0.1046, 0.0, 0.0, 1.0, 0.1046, 0.0, 0.0, 1.0, 0.1046, 0.0, 0.0, 1.0, 0.1046, 0.0, 0.0, 1.0, 0.1046, 0.0, 0.0, 1.0, 0.1046, 0.0, 0.0, 1.0, 0.1046, 0.0, 0.0, 1.0, 0.1046, 0.0, 0.0, 1.0, 0.1046, 0.0, 0.0, 1.0, 0.1046, 0.0, 0.0, 1.0, 0.1046, 0.0, 0.0, 1.0, 0.1046, 0.0, 0.0, 1.0, 0.1046, 0.0, 0.0, 1.0, 0.1046, 0.0, 0.0, 1.0, 0.1046, 0.0, 0.0, 1.0, 0.1046, 0.0, 0.0, 1.0, 0.1046, 0.0, 0.0, 1.0, 0.1046, 0.0, 0.0, 1.0, 0.1046, 0.0, 0.0, 1.0, 0.1046, 0.0, 0.0, 1.0, 0.1046, 0.0, 0.0, 1.0, 0.1046, 0.0, 0.0, 1.0, 0.1046, 0.0, 0.0, 1.0, 0.1046, 0.0, 0.0, 1.0, 0.1046, 0.0, 0.0, 1.0, 0.1046, 0.0, 0.0, 1.0, 0.1046, 0.0, 0.0, 1.0, 0.1046, 0.0, 0.0, 1.0, 0.1046, 0.0, 0.0, 1.0, 0.1046, 0.0, 0.0, 1.0, 0.1046, 0.0, 0.0, 1.0, 0.1046, 0.0, 0.0, 1.0, 0.1046, 0.0, 0.0, 1.0, 0.1046, 0.0, 0.0, 1.0, 0.1046, 0.0, 0.0, 1.0, 0.1046, 0.0, 0.0, 1.0, 0.1046, 0.0, 0.0, 1.0, 0.1046, 0.0, 0.0, 1.0, 0.1046, 0.0, 0.0, 1.0, 0.1046, 0.0, 0.0, 1.0, 0.1046, 0.0, 0.0, 1.0, 0.1046, 0.0, 0.0, 1.0, 0.1046, 0.0, 0.0, 1.0, 0.1046, 0.0, 0.0, 1.0, 0.1046, 0.0, 0.0, 1.0, 0.1046, 0.0, 0.0, 1.0, 0.1046, 0.0, 0.0, 1.0, 0.1046, 0.0, 0.0, 1.0, 0.1046, 0.0, 0.0, 1.0, 0.1046, 0.0, 0.0, 1.0, 0.1046, 0.0, 0.0, 1.0, 0.1046, 0.0, 0.0, 1.0, 0.1046, 0.0, 0.0, 1.0, 0.1046, 0.0, 0.0, 1.0, 0.1046, 0.0, 0.0, 1.0, 0.1046, 0.0, 0.0, 1.0, 0.1046, 0.0, 0.0, 1.0, 0.1046, 0.0, 0.0, 1.0, 0.1046, 0.0, 0.0, 1.0, 0.1046, 0.0, 0.0, 1.0, 0.1046, 0.0, 0.0, 1.0, 0.1046, 0.0, 0.0, 1.0, 0.1046, 0.0, 0.0, 1.0, 0.1046, 0.0, 0.0, 1.0, 0.1046, 0.0, 0.0, 1.0, 0.1046, 0.0, 0.0, 1.0, 0.1046, 0.0, 0.0, 1.0, 0.1046, 0.0, 0.0, 1.0, 0.1046, 0.0, 0.0, 1.0, 0.1046, 0.0, 0.0, 1.0, 0.1046, 0.0, 0.0, 1.0, 0.1046, 0.0, 0.0, 1.0, 0.1046, 0.0, 0.0, 1.0, 0.1046, 0.0, 0.0, 1.0, 0.1046, 0.0, 0.0, 1.0, 0.1046, 0.0, 0.0, 1.0, 0.1046, 0.0, 0.0, 1.0, 0.1046, 0.0, 0.0, 1.0, 0.1046, 0.0, 0.0, 1.0, 0.1046, 0.0, 0.0, 1.0, 0.1046, 0.0, 0.0, 1.0, 0.1046, 0.0, 0.0, 1.0, 0.1046, 0.0, 0.0, 1.0, 0.1046, 0.0, 0.0, 1.0, 0.1046, 0.0, 0.0, 1.0, 0.1046, 0.0, 0.0, 1.0, 0.1046, 0.0, 0.0, 1.0, 0.1046, 0.0, 0.0, 1.0, 0.1046, 0.0, 0.0, 1.0, 0.1046, 0.0, 0.0, 1.0, 0.1046, 0.0, 0.0, 1.0, 0.1046, 0.0, 0.0, 1.0, 0.1046, 0.0, 0.0, 1.0, 0.1046, 0.0, 0.0, 1.0, 0.1046, 0.0, 0.0, 1.0, 0.1046, 0.0, 0.0, 1.0, 0.1046, 0.0, 0.0, 1.0, 0.1046, 0.0, 0.0, 1.0, 0.1046, 0.0, 0.0, 1.0, 0.1046, 0.0, 0.0, 1.0, 0.1046, 0.0, 0.0, 1.0, 0.1046, 0.0, 0.0, 1.0, 0.1046, 0.0, 0.0, 1.0, 0.1046, 0.0, 0.0, 1.0, 0.1046, 0.0, 0.0, 1.0, 0.1046, 0.0, 0.0, 1.0, 0.1046, 0.0, 0.0, 1.0, 0.1046, 0.0, 0.0, 1.0, 0.1046, 0.0, 0.0, 1.0, 0.1046, 0.0, 0.0, 1.0, 0.1046, 0.0, 0.0, 1.0, 0.1046, 0.0, 0.0, 1.0, 0.1046, 0.0, 0.0, 1.0, 0.1046, 0.0, 0.0, 1.0, 0.1046, 0.0, 0.0, 1.0, 0.1046, 0.0, 0.0, 1.0, 0.1046, 0.0, 0.0, 1.0, 0.1046, 0.0, 0.0, 1.0, 0.1046, 0.0, 0.0, 1.0, 0.1046, 0.0, 0.0, 1.0, 0.1046, 0.0, 0.0, 1.0, 0.1046, 0.0, 0.0, 1.0, 0.1046, 0.0, 0.0, 1.0, 0.1046, 0.0, 0.0, 1.0, 0.1046, 0.0, 0.0, 1.0, 0.1046, 0.0, 0.0, 1.0, 0.1046, 0.0, 0.0, 1.0, 0.1046, 0.0, 0.0, 1.0, 0.1046, 0.0, 0.0, 1.0, 0.1046, 0.0, 0.0, 1.0, 0.1046, 0.0, 0.0, 1.0, 0.1046, 0.0, 0.0, 1.0, 0.1046, 0.0, 0.0, 1.0, 0.1046, 0.0, 0.0, 1.0, 0.1046, 0.0, 0.0, 1.0, 0.1046, 0.0, 0.0, 1.0, 0.1046, 0.0, 0.0, 1.0, 0.1046, 0.0, 0.0, 1.0, 0.1046, 0.0, 0.0, 1.0, 0.1046, 0.0, 0.0, 1.0, 0.1046, 0.0, 0.0, 1.0, 0.1046, 0.0, 0.0, 1.0, 0.1046, 0.0, 0.0, 1.0, 0.1046, 0.0, 0.0, 1.0, 0.1046, 0.0, 0.0, 1.0, 0.1046, 0.0, 0.0, 1.0, 0.1046, 0.0, 0.0, 1.0, 0.1046, 0.0, 0.0, 1.0, 0.1046, 0.0, 0.0, 1.0, 0.1046, 0.0, 0.0, 1.0, 0.1046, 0.0, 0.0, 1.0, 0.1046, 0.0, 0.0, 1.0, 0.1046, 0.0, 0.0, 1.0, 0.1046, 0.0, 0.0, 1.0, 0.1046, 0.0, 0.0, 1.0, 0.1046, 0.0, 0.0, 1.0, 0.1046, 0.0, 0.0, 1.0, 0.1046, 0.0, 0.0, 1.0, 0.1046, 0.0, 0.0, 1.0, 0.1046, 0.0, 0.0, 1.0, 0.1046, 0.0, 0.0, 1.0, 0.1046, 0.0, 0.0, 1.0, 0.1046, 0.0, 0.0, 1.0, 0.1046, 0.0, 0.0, 1.0, 0.1046, 0.0, 0.0, 1.0, 0.1046, 0.0, 0.0, 1.0, 0.1046, 0.0, 0.0, 1.0, 0.1046, 0.0, 0.0, 1.0, 0.1046, 0.0, 0.0, 1.0, 0.1046, 0.0, 0.0, 1.0, 0.1046, 0.0, 0.0, 1.0, 0.1046, 0.0, 0.0, 1.0, 0.1046, 0.0, 0.0, 1.0, 0.1046, 0.0, 0.0, 1.0, 0.1046, 0.0, 0.0, 1.0, 0.1046, 0.0, 0.0, 1.0, 0.1046, 0.0, 0.0, 1.0, 0.1046, 0.0, 0.0, 1.0, 0.1046, 0.0, 0.0, 1.0, 0.1046, 0.0, 0.0, 1.0, 0.1046, 0.0, 0.0, 1.0, 0.1046, 0.0, 0.0, 1.0, 0.1046, 0.0, 0.0, 1.0, 0.1046, 0.0, 0.0, 1.0, 0.1046, 0.0, 0.0, 1.0, 0.1046, 0.0, 0.0, 1.0, 0.1046, 0.0, 0.0, 1.0, 0.1046, 0.0, 0.0, 1.0, 0.1046, 0.0, 0.0, 1.0, 0.1046, 0.0, 0.0, 1.0, 0.1046, 0.0, 0.0, 1.0, 0.1046, 0.0, 0.0, 1.0, 0.1046, 0.0, 0.0, 1.0, 0.1046, 0.0, 0.0, 1.0, 0.1046, 0.0, 0.0, 1.0, 0.1046, 0.0, 0.0, 1.0, 0.1046, 0.0, 0.0, 1.0, 0.1046, 0.0, 0.0, 1.0, 0.1046, 0.0, 0.0, 1.0, 0.1046, 0.0, 0.0, 1.0, 0.1046, 0.0, 0.0, 1.0, 0.1046, 0.0, 0.0, 1.0, 0.1046, 0.0, 0.0, 1.0, 0.1046, 0.0, 0.0, 1.0, 0.1046, 0.0, 0.0, 1.0, 0.1046, 0.0, 0.0, 1.0, 0.1046, 0.0, 0.0, 1.0, 0.1046, 0.0, 0.0, 1.0, 0.1046, 0.0, 0.0, 1.0, 0.1046, 0.0, 0.0, 1.0, 0.1046, 0.0, 0.0, 1.0, 0.1046, 0.0, 0.0, 1.0, 0.1046, 0.0, 0.0, 1.0, 0.1046, 0.0, 0.0, 1.0, 0.1046, 0.0, 0.0, 1.0, 0.1046, 0.0, 0.0, 1.0, 0.1046, 0.0, 0.0, 1.0, 0.1046, 0.0, 0.0, 1.0, 0.1046, 0.0, 0.0, 1.0, 0.1046, 0.0, 0.0, 1.0, 0.1046, 0.0, 0.0, 1.0, 0.1046, 0.0, 0.0, 1.0, 0.1046, 0.0, 0.0, 1.0, 0.1046, 0.0, 0.0, 1.0, 0.1046, 0.0, 0.0, 1.0, 0.1046, 0.0, 0.0, 1.0, 0.1046, 0.0, 0.0, 1.0, 0.1046, 0.0, 0.0, 1.0, 0.1046, 0.0, 0.0, 1.0, 0.1046, 0.0, 0.0, 1.0, 0.1046, 0.0, 0.0, 1.0, 0.1046, 0.0, 0.0, 1.0, 0.1046, 0.0, 0.0, 1.0, 0.1046, 0.0, 0.0, 1.0, 0.1046, 0.0, 0.0, 1.0, 0.1046, 0.0, 0.0, 1.0, 0.1046, 0.0, 0.0, 1.0, 0.1046, 0.0, 0.0, 1.0, 0.1046, 0.0, 0.0, 1.0, 0.1046, 0.0, 0.0, 1.0, 0.1046, 0.0, 0.0, 1.0, 0.1046, 0.0, 0.0, 1.0, 0.1046, 0.0, 0.0, 1.0, 0.1046, 0.0, 0.0, 1.0, 0.1046, 0.0, 0.0, 1.0, 0.1046, 0.0, 0.0, 1.0, 0.1046, 0.0, 0.0, 1.0, 0.1046, 0.0, 0.0, 1.0, 0.1046, 0.0, 0.0, 1.0, 0.1046, 0.0, 0.0, 1.0, 0.1046, 0.0, 0.0, 1.0, 0.1046, 0.0, 0.0, 1.0, 0.1046, 0.0, 0.0, 1.0, 0.1046, 0.0, 0.0, 1.0, 0.1046, 0.0, 0.0, 1.0, 0.1046, 0.0, 0.0, 1.0, 0.1046, 0.0, 0.0, 1.0, 0.1046, 0.0, 0.0, 1.0, 0.1046, 0.0, 0.0, 1.0, 0.1046, 0.0, 0.0, 1.0, 0.1046, 0.0, 0.0, 1.0, 0.1046, 0.0, 0.0, 1.0, 0.1046, 0.0, 0.0, 1.0, 0.1046, 0.0, 0.0, 1.0, 0.1046, 0.0, 0.0, 1.0, 0.1046, 0.0, 0.0, 1.0, 0.1046, 0.0, 0.0, 1.0, 0.1046, 0.0, 0.0, 1.0, 0.1046, 0.0, 0.0, 1.0, 0.1046, 0.0, 0.0, 1.0, 0.1046, 0.0, 0.0, 1.0, 0.1046, 0.0, 0.0, 1.0, 0.1046, 0.0, 0.0, 1.0, 0.1046, 0.0, 0.0, 1.0, 0.1046, 0.0, 0.0, 1.0, 0.1046, 0.0, 0.0, 1.0, 0.1046, 0.0, 0.0, 1.0, 0.1046, 0.0, 0.0, 1.0, 0.1046, 0.0, 0.0, 1.0, 0.1046, 0.0, 0.0, 1.0, 0.1046, 0.0, 0.0, 1.0, 0.1046, 0.0, 0.0, 1.0, 0.1046, 0.0, 0.0, 1.0, 0.1046, 0.0, 0.0, 1.0, 0.1046, 0.0, 0.0, 1.0, 0.1046, 0.0, 0.0, 1.0, 0.1046, 0.0, 0.0, 1.0, 0.1046, 0.0, 0.0, 1.0, 0.1046, 0.0, 0.0, 1.0, 0.1046, 0.0, 0.0, 1.0, 0.1046, 0.0, 0.0, 1.0, 0.1046, 0.0, 0.0, 1.0, 0.1046, 0.0, 0.0, 1.0, 0.1046, 0.0, 0.0, 1.0, 0.1046, 0.0, 0.0, 1.0, 0.1046, 0.0, 0.0, 1.0, 0.1046, 0.0, 0.0, 1.0, 0.1046, 0.0, 0.0, 1.0, 0.1046, 0.0, 0.0, 1.0, 0.1046, 0.0, 0.0, 1.0, 0.1046, 0.0, 0.0, 1.0, 0.1046, 0.0, 0.0, 1.0, 0.1046, 0.0, 0.0, 1.0, 0.1046, 0.0, 0.0, 1.0, 0.1046, 0.0, 0.0, 1.0, 0.1046, 0.0, 0.0, 1.0, 0.1046, 0.0, 0.0, 1.0, 0.1046, 0.0, 0.0, 1.0, 0.1046, 0.0, 0.0, 1.0, 0.1046, 0.0, 0.0, 1.0, 0.1046, 0.0, 0.0, 1.0, 0.1046, 0.0, 0.0, 1.0, 0.1046, 0.0, 0.0, 1.0, 0.1046, 0.0, 0.0, 1.0, 0.1046, 0.0, 0.0, 1.0, 0.1046, 0.0, 0.0, 1.0, 0.1046, 0.0, 0.0, 1.0, 0.1046, 0.0, 0.0, 1.0, 0.1046, 0.0, 0.0, 1.0, 0.1046, 0.0, 0.0, 1.0, 0.1046, 0.0, 0.0, 1.0, 0.1046, 0.0, 0.0, 1.0, 0.1046, 0.0, 0.0, 1.0, 0.1046, 0.0, 0.0, 1.0, 0.1046, 0.0, 0.0, 1.0, 0.1046, 0.0, 0.0, 1.0, 0.1046, 0.0, 0.0, 1.0, 0.1046, 0.0, 0.0, 1.0, 0.1046, 0.0, 0.0, 1.0, 0.1046, 0.0, 0.0, 1.0, 0.1046, 0.0, 0.0, 1.0, 0.1046, 0.0, 0.0, 1.0, 0.1046, 0.0, 0.0, 1.0, 0.1046, 0.0, 0.0, 1.0, 0.1046, 0.0, 0.0, 1.0, 0.1046, 0.0, 0.0, 1.0, 0.1046, 0.0, 0.0, 1.0, 0.1046, 0.0, 0.0, 1.0, 0.1046, 0.0, 0.0, 1.0, 0.1046, 0.0, 0.0, 1.0, 0.1046, 0.0, 0.0, 1.0, 0.1046, 0.0, 0.0, 1.0, 0.1046, 0.0, 0.0, 1.0, 0.1046, 0.0, 0.0, 1.0, 0.1046, 0.0, 0.0, 1.0, 0.1046, 0.0, 0.0, 1.0, 0.1046, 0.0, 0.0, 1.0, 0.1046, 0.0, 0.0, 1.0, 0.1046, 0.0, 0.0, 1.0, 0.1046, 0.0, 0.0, 1.0, 0.1046, 0.0, 0.0, 1.0, 0.1046, 0.0, 0.0, 1.0, 0.1046, 0.0, 0.0, 1.0, 0.1046, 0.0, 0.0, 1.0, 0.1046, 0.0, 0.0, 1.0, 0.1046, 0.0, 0.0, 1.0, 0.1046, 0.0, 0.0, 1.0, 0.1046, 0.0, 0.0, 1.0, 0.1046, 0.0, 0.0, 1.0, 0.1046, 0.0, 0.0, 1.0, 0.1046, 0.0, 0.0, 1.0, 0.1046, 0.0, 0.0, 1.0, 0.1046, 0.0, 0.0, 1.0, 0.1046, 0.0, 0.0, 1.0, 0.1046, 0.0, 0.0, 1.0, 0.1046, 0.0, 0.0, 1.0, 0.1046, 0.0, 0.0, 1.0, 0.1046, 0.0, 0.0, 1.0, 0.1046, 0.0, 0.0, 1.0, 0.1046, 0.0, 0.0, 1.0, 0.1046, 0.0, 0.0, 1.0, 0.1046, 0.0, 0.0, 1.0, 0.1046, 0.0, 0.0, 1.0, 0.1046, 0.0, 0.0, 1.0, 0.1046, 0.0, 0.0, 1.0, 0.1046, 0.0, 0.0, 1.0, 0.1046, 0.0, 0.0, 1.0, 0.1046, 0.0, 0.0, 1.0, 0.1046, 0.0, 0.0, 1.0, 0.1046, 0.0, 0.0, 1.0, 0.1046, 0.0, 0.0, 1.0, 0.1046, 0.0, 0.0, 1.0, 0.1046, 0.0, 0.0, 1.0, 0.1046, 0.0, 0.0, 1.0, 0.1046, 0.0, 0.0, 1.0, 0.1046, 0.0, 0.0, 1.0, 0.1046, 0.0, 0.0, 1.0, 0.1046, 0.0, 0.0, 1.0, 0.1046, 0.0, 0.0, 1.0, 0.1046, 0.0, 0.0, 1.0, 0.1046, 0.0, 0.0, 1.0, 0.1046, 0.0, 0.0, 1.0, 0.1046, 0.0, 0.0, 1.0, 0.1046, 0.0, 0.0, 1.0, 0.1046, 0.0, 0.0, 1.0, 0.1046, 0.0, 0.0, 1.0, 0.1046, 0.0, 0.0, 1.0, 0.1046, 0.0, 0.0, 1.0, 0.1046, 0.0, 0.0, 1.0, 0.1046, 0.0, 0.0, 1.0, 0.1046, 0.0, 0.0, 1.0, 0.1046, 0.0, 0.0, 1.0, 0.1046, 0.0, 0.0, 1.0, 0.1046, 0.0, 0.0, 1.0, 0.1046, 0.0, 0.0, 1.0, 0.1046, 0.0, 0.0, 1.0, 0.1046, 0.0, 0.0, 1.0, 0.1046, 0.0, 0.0, 1.0, 0.1046, 0.0, 0.0, 1.0, 0.1046, 0.0, 0.0, 1.0, 0.1046, 0.0, 0.0, 1.0, 0.1046, 0.0, 0.0, 1.0, 0.1046, 0.0, 0.0, 1.0, 0.1046, 0.0, 0.0, 1.0, 0.1046, 0.0, 0.0, 1.0, 0.1046, 0.0, 0.0, 1.0, 0.1046, 0.0, 0.0, 1.0, 0.1046, 0.0, 0.0, 1.0, 0.1046, 0.0, 0.0, 1.0, 0.1046, 0.0, 0.0, 1.0, 0.1046, 0.0, 0.0, 1.0, 0.1046, 0.0, 0.0, 1.0, 0.1046, 0.0, 0.0, 1.0, 0.1046, 0.0, 0.0, 1.0, 0.1046, 0.0, 0.0, 1.0, 0.1046, 0.0, 0.0, 1.0, 0.1046, 0.0, 0.0, 1.0, 0.1046, 0.0, 0.0, 1.0, 0.1046, 0.0, 0.0, 1.0, 0.1046, 0.0, 0.0, 1.0, 0.1046, 0.0, 0.0, 1.0, 0.1046, 0.0, 0.0, 1.0, 0.1046, 0.0, 0.0, 1.0, 0.1046, 0.0, 0.0, 1.0, 0.1046, 0.0, 0.0, 1.0, 0.1046, 0.0, 0.0, 1.0, 0.1046, 0.0, 0.0, 1.0, 0.1046, 0.0, 0.0, 1.0, 0.1046, 0.0, 0.0, 1.0, 0.1046, 0.0, 0.0, 1.0, 0.1046, 0.0, 0.0, 1.0, 0.1046, 0.0, 0.0, 1.0, 0.1046, 0.0, 0.0, 1.0, 0.1046, 0.0, 0.0, 1.0, 0.1046, 0.0, 0.0, 1.0, 0.1046, 0.0, 0.0, 1.0, 0.1046, 0.0, 0.0, 1.0, 0.1046, 0.0, 0.0, 1.0, 0.1046, 0.0, 0.0, 1.0, 0.1046, 0.0, 0.0, 1.0, 0.1046, 0.0, 0.0, 1.0, 0.1046, 0.0, 0.0, 1.0, 0.1046, 0.0, 0.0, 1.0, 0.1046, 0.0, 0.0, 1.0, 0.1046, 0.0, 0.0, 1.0, 0.1046, 0.0, 0.0, 1.0, 0.1046, 0.0, 0.0, 1.0, 0.1046, 0.0, 0.0, 1.0, 0.1046, 0.0, 0.0, 1.0, 0.1046, 0.0, 0.0, 1.0, 0.1046, 0.0, 0.0, 1.0, 0.1046, 0.0, 0.0, 1.0, 0.1046, 0.0, 0.0, 1.0, 0.1046, 0.0, 0.0, 1.0, 0.1046, 0.0, 0.0, 1.0, 0.1046, 0.0, 0.0, 1.0, 0.1046, 0.0, 0.0, 1.0, 0.1046, 0.0, 0.0, 1.0, 0.1046, 0.0, 0.0, 1.0, 0.1046, 0.0, 0.0, 1.0, 0.1046, 0.0, 0.0, 1.0, 0.1046, 0.0, 0.0, 1.0, 0.1046, 0.0, 0.0, 1.0, 0.1046, 0.0, 0.0, 1.0, 0.1046, 0.0, 0.0, 1.0, 0.1046, 0.0, 0.0, 1.0, 0.1046, 0.0, 0.0, 1.0, 0.1046, 0.0, 0.0, 1.0, 0.1046, 0.0, 0.0, 1.0, 0.1046, 0.0, 0.0, 1.0, 0.1046, 0.0, 0.0, 1.0, 0.1046, 0.0, 0.0, 1.0, 0.1046, 0.0, 0.0, 1.0, 0.1046, 0.0, 0.0, 1.0, 0.1046, 0.0, 0.0, 1.0, 0.1046, 0.0, 0.0, 1.0, 0.1046, 0.0, 0.0, 1.0, 0.1046, 0.0, 0.0, 1.0, 0.1046, 0.0, 0.0, 1.0, 0.1046, 0.0, 0.0, 1.0, 0.1046, 0.0, 0.0, 1.0, 0.1046, 0.0, 0.0, 1.0, 0.1046, 0.0, 0.0, 1.0, 0.1046, 0.0, 0.0, 1.0, 0.1046, 0.0, 0.0, 1.0, 0.1046, 0.0, 0.0, 1.0, 0.1046, 0.0, 0.0, 1.0, 0.1046, 0.0, 0.0, 1.0, 0.1046, 0.0, 0.0, 1.0, 0.1046, 0.0, 0.0, 1.0, 0.1046, 0.0, 0.0, 1.0, 0.1046, 0.0, 0.0, 1.0, 0.1046, 0.0, 0.0, 1.0, 0.1046, 0.0, 0.0, 1.0, 0.1046, 0.0, 0.0, 1.0, 0.1046, 0.0, 0.0, 1.0, 0.1046, 0.0, 0.0, 1.0, 0.1046, 0.0, 0.0, 1.0, 0.1046, 0.0, 0.0, 1.0, 0.1046, 0.0, 0.0, 1.0, 0.1046, 0.0, 0.0, 1.0, 0.1046, 0.0, 0.0, 1.0, 0.1046, 0.0, 0.0, 1.0, 0.1046, 0.0, 0.0, 1.0, 0.1046, 0.0, 0.0, 1.0, 0.1046, 0.0, 0.0, 1.0, 0.1046, 0.0, 0.0, 1.0, 0.1046, 0.0, 0.0, 1.0, 0.1046, 0.0, 0.0, 1.0, 0.1046, 0.0, 0.0, 1.0, 0.1046, 0.0, 0.0, 1.0, 0.1046, 0.0, 0.0, 1.0, 0.1046, 0.0, 0.0, 1.0, 0.1046, 0.0, 0.0, 1.0, 0.1046, 0.0, 0.0, 1.0, 0.1046, 0.0, 0.0, 1.0, 0.1046, 0.0, 0.0, 1.0, 0.1046, 0.0, 0.0, 1.0, 0.1046, 0.0, 0.0, 1.0, 0.1046, 0.0, 0.0, 1.0, 0.1046, 0.0, 0.0, 1.0, 0.1046, 0.0, 0.0, 1.0, 0.1046, 0.0, 0.0, 1.0, 0.1046, 0.0, 0.0, 1.0, 0.1046, 0.0, 0.0, 1.0, 0.1046, 0.0, 0.0, 1.0, 0.1046, 0.0, 0.0, 1.0, 0.1046, 0.0, 0.0, 1.0, 0.1046, 0.0, 0.0, 1.0, 0.1046, 0.0, 0.0, 1.0, 0.1046, 0.0, 0.0, 1.0, 0.1046, 0.0, 0.0, 1.0, 0.1046, 0.0, 0.0, 1.0, 0.1046, 0.0, 0.0, 1.0, 0.1046, 0.0, 0.0, 1.0, 0.1046, 0.0, 0.0, 1.0, 0.1046, 0.0, 0.0, 1.0, 0.1046, 0.0, 0.0, 1.0, 0.1046, 0.0, 0.0, 1.0, 0.1046, 0.0, 0.0, 1.0, 0.1046, 0.0, 0.0, 1.0, 0.1046, 0.0, 0.0, 1.0, 0.1046, 0.0, 0.0, 1.0, 0.1046, 0.0, 0.0, 1.0, 0.1046, 0.0, 0.0, 1.0, 0.1046, 0.0, 0.0, 1.0, 0.1046, 0.0, 0.0, 1.0, 0.1046, 0.0, 0.0, 1.0, 0.1046, 0.0, 0.0, 1.0, 0.1046, 0.0, 0.0, 1.0, 0.1046, 0.0, 0.0, 1.0, 0.1046, 0.0, 0.0, 1.0, 0.1046, 0.0, 0.0, 1.0, 0.1046, 0.0, 0.0, 1.0, 0.1046, 0.0, 0.0, 1.0, 0.1046, 0.0, 0.0, 1.0, 0.1046, 0.0, 0.0, 1.0, 0.1046, 0.0, 0.0, 1.0, 0.1046, 0.0, 0.0, 1.0, 0.1046, 0.0, 0.0, 1.0, 0.1046, 0.0, 0.0, 1.0, 0.1046, 0.0, 0.0, 1.0, 0.1046, 0.0, 0.0, 1.0, 0.1046, 0.0, 0.0, 1.0, 0.1046, 0.0, 0.0, 1.0, 0.1046, 0.0, 0.0, 1.0, 0.1046, 0.0, 0.0, 1.0, 0.1046, 0.0, 0.0, 1.0, 0.1046, 0.0, 0.0, 1.0, 0.1046, 0.0, 0.0, 1.0, 0.1046, 0.0, 0.0, 1.0, 0.1046, 0.0, 0.0, 1.0, 0.1046, 0.0, 0.0, 1.0, 0.1046, 0.0, 0.0, 1.0, 0.1046, 0.0, 0.0, 1.0, 0.1046, 0.0, 0.0, 1.0, 0.1046, 0.0, 0.0, 1.0, 0.1046, 0.0, 0.0, 1.0, 0.1046, 0.0, 0.0, 1.0, 0.1046, 0.0, 0.0, 1.0, 0.1046, 0.0, 0.0, 1.0, 0.1046, 0.0, 0.0, 1.0, 0.1046, 0.0, 0.0, 1.0, 0.1046, 0.0, 0.0, 1.0, 0.1046, 0.0, 0.0, 1.0, 0.1046, 0.0, 0.0, 1.0, 0.1046, 0.0, 0.0, 1.0, 0.1046, 0.0, 0.0, 1.0, 0.1046, 0.0, 0.0, 1.0, 0.1046, 0.0, 0.0, 1.0, 0.1046, 0.0, 0.0, 1.0, 0.1046, 0.0, 0.0, 1.0, 0.1046, 0.0, 0.0, 1.0, 0.1046, 0.0, 0.0, 1.0, 0.1046, 0.0, 0.0, 1.0, 0.1046, 0.0, 0.0, 1.0, 0.1046, 0.0, 0.0, 1.0, 0.1046, 0.0, 0.0, 1.0, 0.1046, 0.0, 0.0, 1.0, 0.1046, 0.0, 0.0, 1.0, 0.1046, 0.0, 0.0, 1.0, 0.1046, 0.0, 0.0, 1.0, 0.1046, 0.0, 0.0, 1.0, 0.1046, 0.0, 0.0, 1.0, 0.1046, 0.0, 0.0, 1.0, 0.1046, 0.0, 0.0, 1.0, 0.1046, 0.0, 0.0, 1.0, 0.1046, 0.0, 0.0, 1.0, 0.1046, 0.0, 0.0, 1.0, 0.1046, 0.0, 0.0, 1.0, 0.1046, 0.0, 0.0, 1.0, 0.1046, 0.0, 0.0, 1.0, 0.1046, 0.0, 0.0, 1.0, 0.1046, 0.0, 0.0, 1.0, 0.1046, 0.0, 0.0, 1.0, 0.1046, 0.0, 0.0, 1.0, 0.1046, 0.0, 0.0, 1.0, 0.1046, 0.0, 0.0, 1.0, 0.1046, 0.0, 0.0, 1.0, 0.1046, 0.0, 0.0, 1.0, 0.1046, 0.0, 0.0, 1.0, 0.1046, 0.0, 0.0, 1.0, 0.1046, 0.0, 0.0, 1.0, 0.1046, 0.0, 0.0, 1.0, 0.1046, 0.0, 0.0, 1.0, 0.1046, 0.0, 0.0, 1.0, 0.1046, 0.0, 0.0, 1.0, 0.1046, 0.0, 0.0, 1.0, 0.1046, 0.0, 0.0, 1.0, 0.1046, 0.0, 0.0, 1.0, 0.1046, 0.0, 0.0, 1.0, 0.1046, 0.0, 0.0, 1.0, 0.1046, 0.0, 0.0, 1.0, 0.1046, 0.0, 0.0, 1.0, 0.1046, 0.0, 0.0, 1.0, 0.1046, 0.0, 0.0, 1.0, 0.1046, 0.0, 0.0, 1.0, 0.1046, 0.0, 0.0, 1.0, 0.1046, 0.0, 0.0, 1.0, 0.1046, 0.0, 0.0, 1.0, 0.1046, 0.0, 0.0, 1.0, 0.1046, 0.0, 0.0, 1.0, 0.1046, 0.0, 0.0, 1.0, 0.1046, 0.0, 0.0, 1.0, 0.1046, 0.0, 0.0, 1.0, 0.1046, 0.0, 0.0, 1.0, 0.1046, 0.0, 0.0, 1.0, 0.1046, 0.0, 0.0, 1.0, 0.1046, 0.0, 0.0, 1.0, 0.1046, 0.0, 0.0, 1.0, 0.1046, 0.0, 0.0, 1.0, 0.1046, 0.0, 0.0, 1.0, 0.1046, 0.0, 0.0, 1.0, 0.1046, 0.0, 0.0, 1.0, 0.1046, 0.0, 0.0, 1.0, 0.1046, 0.0, 0.0, 1.0, 0.1046, 0.0, 0.0, 1.0, 0.1046, 0.0, 0.0, 1.0, 0.1046, 0.0, 0.0, 1.0, 0.1046, 0.0, 0.0, 1.0, 0.1046, 0.0, 0.0, 1.0, 0.1046, 0.0, 0.0, 1.0, 0.1046, 0.0, 0.0, 1.0, 0.1046, 0.0, 0.0, 1.0, 0.1046, 0.0, 0.0, 1.0, 0.1046, 0.0, 0.0, 1.0, 0.1046, 0.0, 0.0, 1.0, 0.1046, 0.0, 0.0, 1.0, 0.1046, 0.0, 0.0, 1.0, 0.1046, 0.0, 0.0, 1.0, 0.1046, 0.0, 0.0, 1.0, 0.1046, 0.0, 0.0, 1.0, 0.1046, 0.0, 0.0, 1.0, 0.1046, 0.0, 0.0, 1.0, 0.1046, 0.0, 0.0, 1.0, 0.1046, 0.0, 0.0, 1.0, 0.1046, 0.0, 0.0, 1.0, 0.1046, 0.0, 0.0, 1.0, 0.1046, 0.0, 0.0, 1.0, 0.1046, 0.0, 0.0, 1.0, 0.1046, 0.0, 0.0, 1.0, 0.1046, 0.0, 0.0, 1.0])
me_maint1_3.materials.append(mat_maint1_3)
me_maint1_3.use_remesh_preserve_volume = False
me_maint1_3.use_remesh_preserve_attributes = False
me_maint1_3.use_mirror_vertex_groups = False
me_maint1_3.update()

# ---- objects
ob_maint1_3 = bpy.data.objects.new('maint1_3', me_maint1_3)

# ---- transforms, parenting, visibility, modifiers, constraints
ob_maint1_3.location = (0.0, 0.0, 0.0)
ob_maint1_3.lineart.crease_threshold = 0.0

# ---- collection membership
col_collection_1.objects.link(ob_maint1_3)

# ---- scene / render settings (as saved in the file)
scene.frame_start = 1; scene.frame_end = 2; scene.frame_set(1)
scene.render.engine = 'BLENDER_EEVEE_NEXT'
scene.render.resolution_percentage = 50
scene.render.dither_intensity = 0.0
scene.cycles.use_denoising = False
scene.cycles.samples = 10
scene.cycles.sampling_pattern = 'TABULATED_SOBOL'
scene.cycles.light_sampling_threshold = 0.0
scene.cycles.use_adaptive_sampling = False
scene.cycles.use_light_tree = False
scene.cycles.blur_glossy = 0.0
scene.cycles.pixel_filter_type = 'GAUSSIAN'
scene.cycles.sample_clamp_indirect = 0.0
scene.view_settings.view_transform = 'Standard'
bpy.context.view_layer.update()

# ---- added for rendering (the .blend has no active camera and no usable light): camera, sun
cam_auto = bpy.data.cameras.new('AutoCamera')
cam_auto.lens = 50.0
cam_auto.sensor_width = 36.0
cam_auto.clip_end = 1000.0
ob_auto_camera = bpy.data.objects.new('AutoCamera', cam_auto)
scene.collection.objects.link(ob_auto_camera)
ob_auto_camera.location = (3.35674, -2.6704, 2.68539)
ob_auto_camera.rotation_euler = (1.09748, -7.21219e-08, 0.694738)
scene.camera = ob_auto_camera
light_auto_sun = bpy.data.lights.new('AutoSun', 'SUN')
light_auto_sun.energy = 3.0
light_auto_sun.angle = 0.0523599
ob_auto_sun = bpy.data.objects.new('AutoSun', light_auto_sun)
scene.collection.objects.link(ob_auto_sun)
ob_auto_sun.rotation_euler = (0.872665, 0.174533, 0.523599)
bpy.context.view_layer.update()
